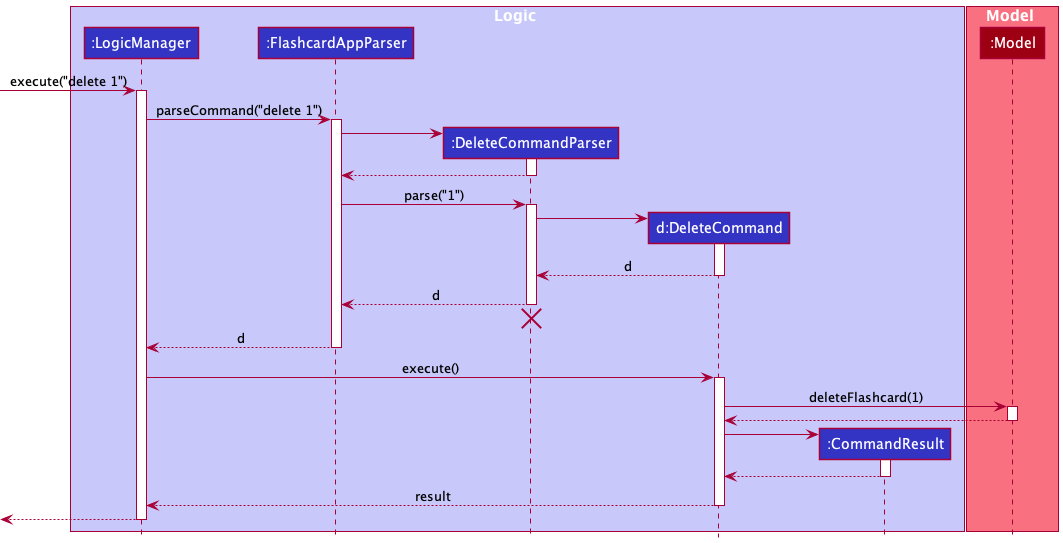

The diagram above was rendered by PlantUML. Its source (embedded in the PNG):
@startuml
!include style.puml

box Logic LOGIC_COLOR_T1
participant ":LogicManager" as LogicManager LOGIC_COLOR
participant ":FlashcardAppParser" as FlashcardAppParser LOGIC_COLOR
participant ":DeleteCommandParser" as DeleteCommandParser LOGIC_COLOR
participant "d:DeleteCommand" as DeleteCommand LOGIC_COLOR
participant ":CommandResult" as CommandResult LOGIC_COLOR
end box

box Model MODEL_COLOR_T1
participant ":Model" as Model MODEL_COLOR
end box

[-> LogicManager : execute("delete 1")
activate LogicManager

LogicManager -> FlashcardAppParser : parseCommand("delete 1")
activate FlashcardAppParser

create DeleteCommandParser
FlashcardAppParser -> DeleteCommandParser
activate DeleteCommandParser

DeleteCommandParser --> FlashcardAppParser
deactivate DeleteCommandParser

FlashcardAppParser -> DeleteCommandParser : parse("1")
activate DeleteCommandParser

create DeleteCommand
DeleteCommandParser -> DeleteCommand
activate DeleteCommand

DeleteCommand --> DeleteCommandParser : d
deactivate DeleteCommand

DeleteCommandParser --> FlashcardAppParser : d
deactivate DeleteCommandParser
'Hidden arrow to position the destroy marker below the end of the activation bar.
DeleteCommandParser -[hidden]-> FlashcardAppParser
destroy DeleteCommandParser

FlashcardAppParser --> LogicManager : d
deactivate FlashcardAppParser

LogicManager -> DeleteCommand : execute()
activate DeleteCommand

DeleteCommand -> Model : deleteFlashcard(1)
activate Model

Model --> DeleteCommand
deactivate Model

create CommandResult
DeleteCommand -> CommandResult
activate CommandResult

CommandResult --> DeleteCommand
deactivate CommandResult

DeleteCommand --> LogicManager : result
deactivate DeleteCommand

[<--LogicManager
deactivate LogicManager
@enduml